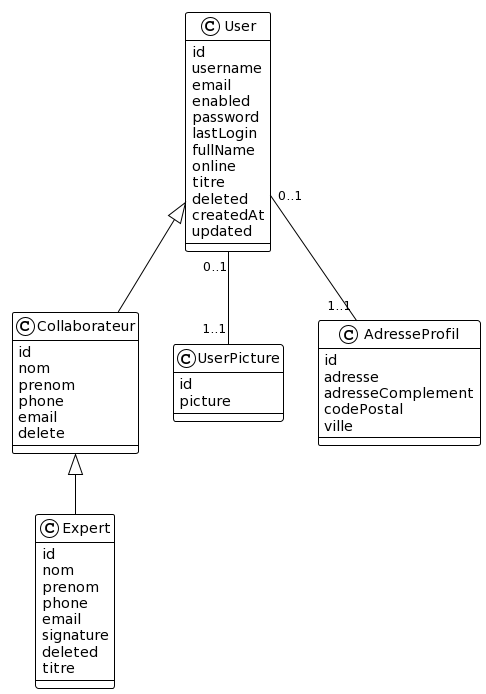

The diagram above was rendered by PlantUML. Its source (embedded in the PNG):
@startuml
!theme plain
top to bottom direction

class User {
  id
  username
  email
  enabled
  password
  lastLogin
  fullName
  online
  titre
  deleted
  createdAt
  updated
}

class  Collaborateur extends User {
 id
 nom
 prenom
 phone
 email
 delete
}

class Expert extends Collaborateur {
 id
 nom
 prenom 
 phone
 email
 signature
 deleted
 titre
}

class UserPicture {
  id 
  picture
}

class AdresseProfil {
 id
 adresse
 adresseComplement
 codePostal
 ville
}


User "0..1" -- "1..1" UserPicture
User "0..1" -- "1..1" AdresseProfil
@enduml